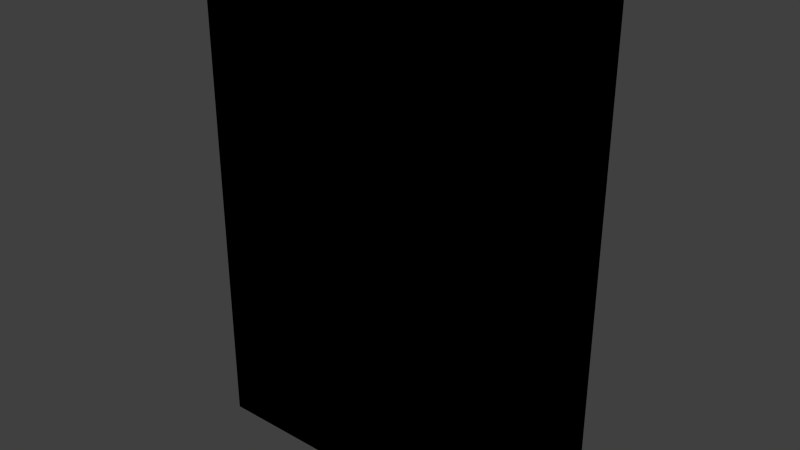 # Source: food_cereal_7.blend  (saved by Blender 2.81.16; exported with 4.5.12 LTS)
import bpy
from mathutils import Matrix  # noqa: F401  (used for matrix-valued properties, if any)

bpy.ops.wm.read_factory_settings(use_empty=True)
scene = bpy.context.scene
scene.name = 'Scene'

# ---- collections
col_collection_1 = bpy.data.collections.new('Collection 1'); scene.collection.children.link(col_collection_1)

# ---- images (referenced by path relative to the original .blend; pixels are not part of the script)
import os
ASSET_DIR = os.environ.get("B2B_ASSET_DIR", "")  # directory of the original .blend (textures are referenced by path, not embedded)
HERE = os.path.dirname(os.path.abspath(__file__))  # packed textures are extracted next to this script under _unpacked/

def load_image(name, relpath, width, height, colorspace="sRGB"):
    """Load a texture the original file referenced (path relative to the .blend, or extracted next to this script)."""
    p = next((c for c in (os.path.join(HERE, relpath), os.path.join(ASSET_DIR, relpath)) if relpath and os.path.exists(c)), "")
    if p:
        img = bpy.data.images.load(p, check_existing=True)
        img.name = name
    else:  # same state as the original file: an image datablock whose file is absent (Cycles renders it pink)
        img = bpy.data.images.new(name, width, height)
        img.source = "FILE"
        img.filepath = "//" + (relpath or name)
    img.colorspace_settings.name = colorspace
    return img
img_food_cereal_7_png = load_image('food_cereal_7.png', 'Materials/food_cereal_7.png', 1024, 1024, 'sRGB')

# ---- materials (node trees are filled in below, after node groups)
mat_food_cereal_7 = bpy.data.materials.new('Food_Cereal_7')
mat_food_cereal_7.alpha_threshold = 0.0
mat_food_cereal_7.use_transparent_shadow = False
mat_food_cereal_7.roughness = 0.5
mat_food_cereal_7.line_color = (0.0, 0.0, 0.0, 1.0)

# ---- material node trees
mat_food_cereal_7.use_nodes = True; mat_food_cereal_7.node_tree.nodes.clear()
_N = mat_food_cereal_7.node_tree.nodes; _L = mat_food_cereal_7.node_tree.links
n0 = _N.new('ShaderNodeOutputMaterial'); n0.name = 'Material Output'; n0.location = (300, 300)
n1 = _N.new('ShaderNodeTexImage'); n1.name = 'Image Texture'; n1.location = (1, 365)
n1.image = img_food_cereal_7_png
n1.interpolation = 'Closest'
n0.is_active_output = True

# ---- world
world_world = bpy.data.worlds.new('World'); scene.world = world_world
world_world.color = (0.05088, 0.05088, 0.05088)
world_world.use_sun_shadow = False
world_world.sun_shadow_jitter_overblur = 0.0
world_world.cycles.sampling_method = 'NONE'
world_world.cycles.sample_map_resolution = 256

# ---- meshes
me_cube = bpy.data.meshes.new('Cube')
me_cube.from_pydata([(0.0889, 0.0381, -0.1651), (0.0889, -0.0381, -0.1651), (-0.0889, -0.0381, -0.1651), (-0.0889, 0.0381, -0.1651), (0.0889, 0.0381, 0.1651), (0.0889, -0.0381, 0.1651), (-0.0889, -0.0381, 0.1651), (-0.0889, 0.0381, 0.1651)], [], [(0, 1, 2, 3), (4, 7, 6, 5), (0, 4, 5, 1), (1, 5, 6, 2), (2, 6, 7, 3), (4, 0, 3, 7)])
_uv = me_cube.uv_layers.new(name='UVMap')
_uv.uv.foreach_set('vector', [0.4802, 0.9815, 0.4802, 0.8718, 0.3387, 0.8718, 0.3387, 0.9815, 0.7999, 0.9849, 0.6055, 0.9849, 0.6055, 0.8648, 0.7999, 0.8648, 0.9864, 0.006122, 0.9864, 0.8318, 0.8305, 0.8318, 0.8305, 0.006122, 0.8175, 0.002756, 0.8175, 0.8252, 0.4986, 0.8252, 0.4986, 0.002756, 0.3361, 0.006237, 0.3361, 0.835, 0.4838, 0.835, 0.4838, 0.006237, 0.3213, 0.8196, 0.3213, 0.002756, 0.003361, 0.002756, 0.003361, 0.8196])
me_cube.materials.append(mat_food_cereal_7)
me_cube.use_remesh_preserve_volume = False
me_cube.use_remesh_preserve_attributes = False
me_cube.use_mirror_vertex_groups = False
me_cube.update()

# ---- objects
ob_food_cereal_7 = bpy.data.objects.new('Food_Cereal_7', me_cube)

# ---- transforms, parenting, visibility, modifiers, constraints
ob_food_cereal_7.location = (0.0, 0.0, 0.0)
ob_food_cereal_7.scale = (1.286, 1.0, 1.0)
ob_food_cereal_7.lock_rotations_4d = False
ob_food_cereal_7.empty_display_type = 'ARROWS'
ob_food_cereal_7.lineart.crease_threshold = 0.0

# ---- collection membership
col_collection_1.objects.link(ob_food_cereal_7)

# ---- scene / render settings (as saved in the file)
scene.frame_start = 1; scene.frame_end = 250; scene.frame_set(1)
scene.render.engine = 'BLENDER_EEVEE_NEXT'
scene.render.resolution_percentage = 50
scene.render.dither_intensity = 0.0
scene.cycles.use_denoising = False
scene.cycles.samples = 10
scene.cycles.sampling_pattern = 'TABULATED_SOBOL'
scene.cycles.light_sampling_threshold = 0.0
scene.cycles.use_adaptive_sampling = False
scene.cycles.use_light_tree = False
scene.cycles.blur_glossy = 0.0
scene.cycles.pixel_filter_type = 'GAUSSIAN'
scene.cycles.sample_clamp_indirect = 0.0
scene.view_settings.view_transform = 'Standard'
bpy.context.view_layer.update()

# ---- added for rendering (the .blend has no active camera and no usable light): camera, sun
cam_auto = bpy.data.cameras.new('AutoCamera')
cam_auto.lens = 50.0
cam_auto.sensor_width = 36.0
cam_auto.clip_end = 1000.0
ob_auto_camera = bpy.data.objects.new('AutoCamera', cam_auto)
scene.collection.objects.link(ob_auto_camera)
ob_auto_camera.location = (0.378208, -0.45385, 0.302566)
ob_auto_camera.rotation_euler = (1.09748, -7.21219e-08, 0.694738)
scene.camera = ob_auto_camera
light_auto_sun = bpy.data.lights.new('AutoSun', 'SUN')
light_auto_sun.energy = 3.0
light_auto_sun.angle = 0.0523599
ob_auto_sun = bpy.data.objects.new('AutoSun', light_auto_sun)
scene.collection.objects.link(ob_auto_sun)
ob_auto_sun.rotation_euler = (0.872665, 0.174533, 0.523599)
bpy.context.view_layer.update()
